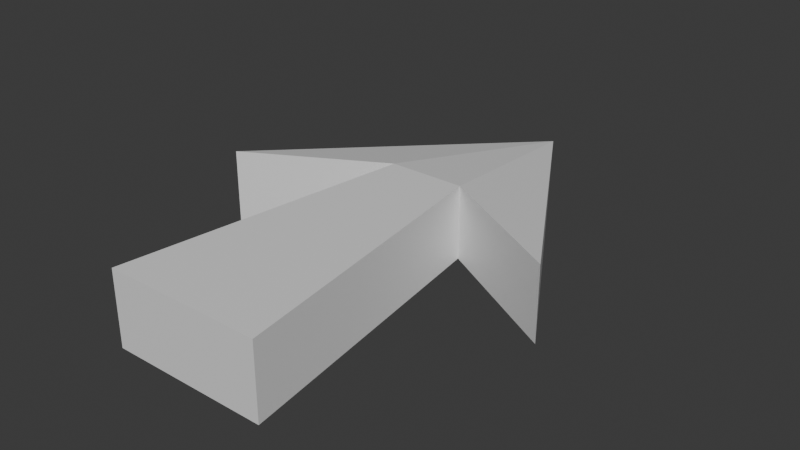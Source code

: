 # Source: path-arrow.blend  (saved by Blender 4.1.24; exported with 4.5.12 LTS)
import bpy
from mathutils import Matrix  # noqa: F401  (used for matrix-valued properties, if any)

bpy.ops.wm.read_factory_settings(use_empty=True)
scene = bpy.context.scene
scene.name = 'Scene'

# ---- collections
col_collection = bpy.data.collections.new('Collection'); scene.collection.children.link(col_collection)

# ---- materials (node trees are filled in below, after node groups)
mat_material = bpy.data.materials.new('Material')
mat_material.alpha_threshold = 0.0
mat_material.use_transparent_shadow = False
mat_material.roughness = 0.5
mat_material.line_color = (0.0, 0.0, 0.0, 1.0)

# ---- material node trees
mat_material.use_nodes = True; mat_material.node_tree.nodes.clear()
_N = mat_material.node_tree.nodes; _L = mat_material.node_tree.links
n0 = _N.new('ShaderNodeOutputMaterial'); n0.name = 'Material Output'; n0.location = (300, 300)
n1 = _N.new('ShaderNodeBsdfPrincipled'); n1.name = 'Principled BSDF'; n1.location = (10, 300)
n1.inputs[3].default_value = 1.45
_L.new(n1.outputs[0], n0.inputs[0])
n0.is_active_output = True

# ---- world
world_world = bpy.data.worlds.new('World'); scene.world = world_world
world_world.use_nodes = True; world_world.node_tree.nodes.clear()
_N = world_world.node_tree.nodes; _L = world_world.node_tree.links
n0 = _N.new('ShaderNodeOutputWorld'); n0.name = 'World Output'; n0.location = (300, 300)
n1 = _N.new('ShaderNodeBackground'); n1.name = 'Background'; n1.location = (10, 300)
n1.inputs[0].default_value = (0.05088, 0.05088, 0.05088, 1.0)
_L.new(n1.outputs[0], n0.inputs[0])
n0.is_active_output = True
world_world.color = (0.05088, 0.05088, 0.05088)
world_world.use_sun_shadow = False
world_world.sun_shadow_jitter_overblur = 0.0

# ---- meshes
me_cube_001 = bpy.data.meshes.new('Cube.001')
me_cube_001.from_pydata([(0.0, 1.0, 0.0), (1.882, -1.291, 1.0), (1.882, -1.291, -1.0), (-1.882, -1.291, 1.0), (-1.882, -1.291, -1.0), (0.4183, -0.7047, 1.0), (0.4183, -0.7047, -1.0), (0.8553, -3.0, 1.0), (0.8553, -3.0, -1.0), (-0.4183, -0.7047, 1.0), (-0.4183, -0.7047, -1.0), (-0.8553, -3.0, 1.0), (-0.8553, -3.0, -1.0)], [], [(4, 0, 2, 6, 10), (2, 1, 5, 6), (4, 3, 0), (1, 0, 3, 9, 5), (0, 1, 2), (5, 9, 11, 7), (8, 7, 11, 12), (12, 11, 9, 10), (10, 6, 8, 12), (6, 5, 7, 8), (4, 10, 9, 3)])
_uv = me_cube_001.uv_layers.new(name='UVMap')
_uv.uv.foreach_set('vector', [0.375, 0.0, 0.625, 0.5, 0.375, 0.75, 0.375, 0.5, 0.375, 0.25, 0.375, 0.75, 0.625, 0.75, 0.625, 0.5, 0.375, 0.5, 0.375, 0.0, 0.625, 0.0, 0.375, 0.25, 0.625, 0.75, 0.375, 0.25, 0.625, 0.0, 0.875, 0.5, 0.625, 0.5, 0.625, 0.5, 0.625, 0.75, 0.375, 0.75, 0.625, 0.5, 0.875, 0.5, 0.875, 0.75, 0.625, 0.75, 0.375, 0.75, 0.625, 0.75, 0.625, 1.0, 0.375, 1.0, 0.375, 0.0, 0.625, 0.0, 0.625, 0.25, 0.375, 0.25, 0.125, 0.5, 0.375, 0.5, 0.375, 0.75, 0.125, 0.75, 0.375, 0.5, 0.625, 0.5, 0.625, 0.75, 0.375, 0.75, 0.375, 0.0, 0.375, 0.25, 0.625, 0.25, 0.625, 0.0])
me_cube_001.materials.append(mat_material)
me_cube_001.use_mirror_vertex_groups = False
me_cube_001.update()

# ---- objects
ob_cube_001 = bpy.data.objects.new('Cube.001', me_cube_001)

# ---- transforms, parenting, visibility, modifiers, constraints
ob_cube_001.location = (0.0, 2.0, 0.0)
ob_cube_001.scale = (0.724, 1.0, 0.2908)
ob_cube_001.lock_rotations_4d = False
ob_cube_001.empty_display_type = 'ARROWS'
ob_cube_001.lineart.crease_threshold = 0.0

# ---- collection membership
col_collection.objects.link(ob_cube_001)

# ---- scene / render settings (as saved in the file)
scene.frame_start = 1; scene.frame_end = 250; scene.frame_set(1)
scene.render.engine = 'BLENDER_EEVEE_NEXT'
scene.cycles.sampling_pattern = 'TABULATED_SOBOL'
scene.eevee.ray_tracing_options.trace_max_roughness = 0.0
bpy.context.view_layer.update()

# ---- added for rendering (the .blend has no active camera and no usable light): camera, sun
cam_auto = bpy.data.cameras.new('AutoCamera')
cam_auto.lens = 50.0
cam_auto.sensor_width = 36.0
cam_auto.clip_end = 1000.0
ob_auto_camera = bpy.data.objects.new('AutoCamera', cam_auto)
scene.collection.objects.link(ob_auto_camera)
ob_auto_camera.location = (4.51078, -4.41293, 3.60862)
ob_auto_camera.rotation_euler = (1.09748, -7.21219e-08, 0.694738)
scene.camera = ob_auto_camera
light_auto_sun = bpy.data.lights.new('AutoSun', 'SUN')
light_auto_sun.energy = 3.0
light_auto_sun.angle = 0.0523599
ob_auto_sun = bpy.data.objects.new('AutoSun', light_auto_sun)
scene.collection.objects.link(ob_auto_sun)
ob_auto_sun.rotation_euler = (0.872665, 0.174533, 0.523599)
bpy.context.view_layer.update()
